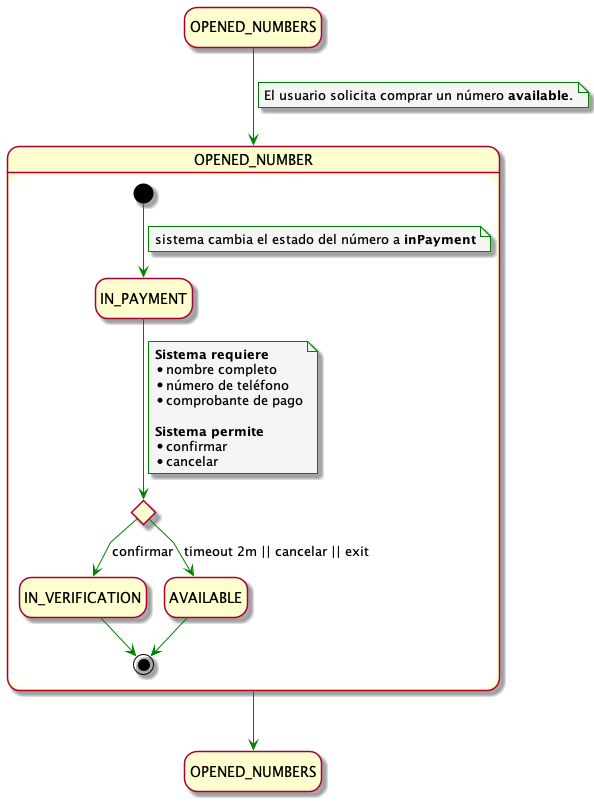

The diagram above was rendered by PlantUML. Its source (embedded in the PNG):
@startuml BuyNumberUseCase


!include ../../../../config/config.puml

state INITIAL as "OPENED_NUMBERS"
state END as "OPENED_NUMBERS"


INITIAL -down-> OPENED_NUMBER
note on link
El usuario solicita comprar un número <b>available</b>.
end note

state OPENED_NUMBER {
    state A <<choice>>

    [*] -down-> IN_PAYMENT
    note on link
    sistema cambia el estado del número a <b>inPayment</b>
    end note

    IN_PAYMENT -down-> A 
    note on link
    <b>Sistema requiere</b>
    * nombre completo
    * número de teléfono
    * comprobante de pago 
    
    <b>Sistema permite</b>
    * confirmar
    * cancelar
    end note

    A -down-> IN_VERIFICATION : confirmar
    IN_VERIFICATION -down-> [*] 

    A -down-> AVAILABLE : timeout 2m || cancelar || exit
    AVAILABLE -down-> [*]
}

OPENED_NUMBER -down-> END

@enduml